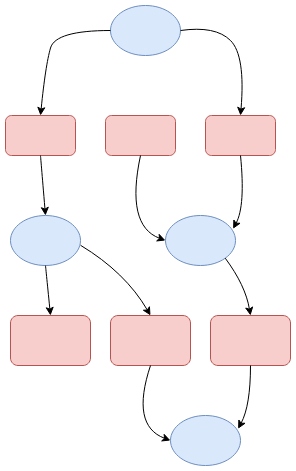

The diagram above was exported from draw.io. Its source (the exported page's mxGraphModel, read from the mxfile embedded in the PNG):
<mxGraphModel dx="884" dy="1516" grid="1" gridSize="10" guides="1" tooltips="1" connect="1" arrows="1" fold="1" page="1" pageScale="1" pageWidth="850" pageHeight="1100" math="0" shadow="0">
  <root>
    <mxCell id="0" />
    <mxCell id="1" parent="0" />
    <mxCell id="HyJNxSz3L7kenORs9kJX-1" value="" style="ellipse;whiteSpace=wrap;html=1;fillColor=#dae8fc;strokeColor=#6c8ebf;" vertex="1" parent="1">
      <mxGeometry x="295" y="60" width="70" height="50" as="geometry" />
    </mxCell>
    <mxCell id="HyJNxSz3L7kenORs9kJX-2" value="" style="rounded=1;whiteSpace=wrap;html=1;fillColor=#f8cecc;strokeColor=#b85450;" vertex="1" parent="1">
      <mxGeometry x="190" y="170" width="70" height="40" as="geometry" />
    </mxCell>
    <mxCell id="HyJNxSz3L7kenORs9kJX-3" value="" style="rounded=1;whiteSpace=wrap;html=1;fillColor=#f8cecc;strokeColor=#b85450;" vertex="1" parent="1">
      <mxGeometry x="390" y="170" width="70" height="40" as="geometry" />
    </mxCell>
    <mxCell id="HyJNxSz3L7kenORs9kJX-4" value="" style="rounded=1;whiteSpace=wrap;html=1;fillColor=#f8cecc;strokeColor=#b85450;" vertex="1" parent="1">
      <mxGeometry x="290" y="170" width="70" height="40" as="geometry" />
    </mxCell>
    <mxCell id="HyJNxSz3L7kenORs9kJX-5" value="" style="ellipse;whiteSpace=wrap;html=1;fillColor=#dae8fc;strokeColor=#6c8ebf;" vertex="1" parent="1">
      <mxGeometry x="350" y="270" width="70" height="50" as="geometry" />
    </mxCell>
    <mxCell id="HyJNxSz3L7kenORs9kJX-6" value="" style="curved=1;endArrow=classic;html=1;exitX=1;exitY=0.5;exitDx=0;exitDy=0;entryX=0.5;entryY=0;entryDx=0;entryDy=0;" edge="1" parent="1" source="HyJNxSz3L7kenORs9kJX-1" target="HyJNxSz3L7kenORs9kJX-3">
      <mxGeometry width="50" height="50" relative="1" as="geometry">
        <mxPoint x="190" y="390" as="sourcePoint" />
        <mxPoint x="240" y="340" as="targetPoint" />
        <Array as="points">
          <mxPoint x="400" y="80" />
          <mxPoint x="430" y="110" />
        </Array>
      </mxGeometry>
    </mxCell>
    <mxCell id="HyJNxSz3L7kenORs9kJX-7" value="" style="curved=1;endArrow=classic;html=1;exitX=0;exitY=0.5;exitDx=0;exitDy=0;entryX=0.5;entryY=0;entryDx=0;entryDy=0;" edge="1" parent="1" source="HyJNxSz3L7kenORs9kJX-1" target="HyJNxSz3L7kenORs9kJX-2">
      <mxGeometry width="50" height="50" relative="1" as="geometry">
        <mxPoint x="205" y="85" as="sourcePoint" />
        <mxPoint x="270" y="170" as="targetPoint" />
        <Array as="points">
          <mxPoint x="240" y="85" />
          <mxPoint x="230" y="120" />
        </Array>
      </mxGeometry>
    </mxCell>
    <mxCell id="HyJNxSz3L7kenORs9kJX-8" value="" style="ellipse;whiteSpace=wrap;html=1;fillColor=#dae8fc;strokeColor=#6c8ebf;" vertex="1" parent="1">
      <mxGeometry x="195" y="270" width="70" height="50" as="geometry" />
    </mxCell>
    <mxCell id="HyJNxSz3L7kenORs9kJX-10" value="" style="curved=1;endArrow=classic;html=1;exitX=0.5;exitY=1;exitDx=0;exitDy=0;entryX=0;entryY=0.5;entryDx=0;entryDy=0;" edge="1" parent="1" source="HyJNxSz3L7kenORs9kJX-4" target="HyJNxSz3L7kenORs9kJX-5">
      <mxGeometry width="50" height="50" relative="1" as="geometry">
        <mxPoint x="190" y="390" as="sourcePoint" />
        <mxPoint x="240" y="340" as="targetPoint" />
        <Array as="points">
          <mxPoint x="310" y="280" />
        </Array>
      </mxGeometry>
    </mxCell>
    <mxCell id="HyJNxSz3L7kenORs9kJX-11" value="" style="curved=1;endArrow=classic;html=1;exitX=0.5;exitY=1;exitDx=0;exitDy=0;entryX=0.966;entryY=0.266;entryDx=0;entryDy=0;entryPerimeter=0;" edge="1" parent="1" source="HyJNxSz3L7kenORs9kJX-3" target="HyJNxSz3L7kenORs9kJX-5">
      <mxGeometry width="50" height="50" relative="1" as="geometry">
        <mxPoint x="190" y="390" as="sourcePoint" />
        <mxPoint x="240" y="340" as="targetPoint" />
        <Array as="points">
          <mxPoint x="430" y="260" />
        </Array>
      </mxGeometry>
    </mxCell>
    <mxCell id="HyJNxSz3L7kenORs9kJX-12" value="" style="rounded=1;whiteSpace=wrap;html=1;fillColor=#f8cecc;strokeColor=#b85450;" vertex="1" parent="1">
      <mxGeometry x="395" y="370" width="80" height="50" as="geometry" />
    </mxCell>
    <mxCell id="HyJNxSz3L7kenORs9kJX-13" value="" style="rounded=1;whiteSpace=wrap;html=1;fillColor=#f8cecc;strokeColor=#b85450;" vertex="1" parent="1">
      <mxGeometry x="295" y="370" width="80" height="50" as="geometry" />
    </mxCell>
    <mxCell id="HyJNxSz3L7kenORs9kJX-14" value="" style="ellipse;whiteSpace=wrap;html=1;fillColor=#dae8fc;strokeColor=#6c8ebf;" vertex="1" parent="1">
      <mxGeometry x="355" y="470" width="70" height="50" as="geometry" />
    </mxCell>
    <mxCell id="HyJNxSz3L7kenORs9kJX-15" value="" style="curved=1;endArrow=classic;html=1;exitX=0.5;exitY=1;exitDx=0;exitDy=0;entryX=0;entryY=0.5;entryDx=0;entryDy=0;" edge="1" parent="1" source="HyJNxSz3L7kenORs9kJX-13" target="HyJNxSz3L7kenORs9kJX-14">
      <mxGeometry width="50" height="50" relative="1" as="geometry">
        <mxPoint x="195" y="590" as="sourcePoint" />
        <mxPoint x="245" y="540" as="targetPoint" />
        <Array as="points">
          <mxPoint x="315" y="480" />
        </Array>
      </mxGeometry>
    </mxCell>
    <mxCell id="HyJNxSz3L7kenORs9kJX-16" value="" style="curved=1;endArrow=classic;html=1;exitX=0.5;exitY=1;exitDx=0;exitDy=0;entryX=0.966;entryY=0.266;entryDx=0;entryDy=0;entryPerimeter=0;" edge="1" parent="1" source="HyJNxSz3L7kenORs9kJX-12" target="HyJNxSz3L7kenORs9kJX-14">
      <mxGeometry width="50" height="50" relative="1" as="geometry">
        <mxPoint x="195" y="590" as="sourcePoint" />
        <mxPoint x="245" y="540" as="targetPoint" />
        <Array as="points">
          <mxPoint x="435" y="460" />
        </Array>
      </mxGeometry>
    </mxCell>
    <mxCell id="HyJNxSz3L7kenORs9kJX-17" value="" style="rounded=1;whiteSpace=wrap;html=1;fillColor=#f8cecc;strokeColor=#b85450;" vertex="1" parent="1">
      <mxGeometry x="195" y="370" width="80" height="50" as="geometry" />
    </mxCell>
    <mxCell id="HyJNxSz3L7kenORs9kJX-19" value="" style="curved=1;endArrow=classic;html=1;exitX=0.5;exitY=1;exitDx=0;exitDy=0;entryX=0.5;entryY=0;entryDx=0;entryDy=0;" edge="1" parent="1" source="HyJNxSz3L7kenORs9kJX-8" target="HyJNxSz3L7kenORs9kJX-17">
      <mxGeometry width="50" height="50" relative="1" as="geometry">
        <mxPoint x="190" y="590" as="sourcePoint" />
        <mxPoint x="240" y="540" as="targetPoint" />
        <Array as="points" />
      </mxGeometry>
    </mxCell>
    <mxCell id="HyJNxSz3L7kenORs9kJX-22" value="" style="curved=1;endArrow=classic;html=1;exitX=1;exitY=1;exitDx=0;exitDy=0;entryX=0.5;entryY=0;entryDx=0;entryDy=0;" edge="1" parent="1" target="HyJNxSz3L7kenORs9kJX-13">
      <mxGeometry width="50" height="50" relative="1" as="geometry">
        <mxPoint x="265.0786489181778" y="299.7983319752318" as="sourcePoint" />
        <mxPoint x="290.5" y="357" as="targetPoint" />
        <Array as="points">
          <mxPoint x="310" y="327" />
        </Array>
      </mxGeometry>
    </mxCell>
    <mxCell id="HyJNxSz3L7kenORs9kJX-23" value="" style="curved=1;endArrow=classic;html=1;entryX=0.5;entryY=0;entryDx=0;entryDy=0;exitX=0.5;exitY=1;exitDx=0;exitDy=0;" edge="1" parent="1" source="HyJNxSz3L7kenORs9kJX-2" target="HyJNxSz3L7kenORs9kJX-8">
      <mxGeometry width="50" height="50" relative="1" as="geometry">
        <mxPoint x="230" y="220" as="sourcePoint" />
        <mxPoint x="227.5" y="260" as="targetPoint" />
        <Array as="points" />
      </mxGeometry>
    </mxCell>
    <mxCell id="HyJNxSz3L7kenORs9kJX-53" value="" style="curved=1;endArrow=classic;html=1;exitX=1;exitY=1;exitDx=0;exitDy=0;entryX=0.5;entryY=0;entryDx=0;entryDy=0;" edge="1" parent="1">
      <mxGeometry width="50" height="50" relative="1" as="geometry">
        <mxPoint x="409.74873734152914" y="312.6776695296637" as="sourcePoint" />
        <mxPoint x="434.9999999999999" y="370" as="targetPoint" />
        <Array as="points">
          <mxPoint x="430" y="340" />
        </Array>
      </mxGeometry>
    </mxCell>
  </root>
</mxGraphModel>